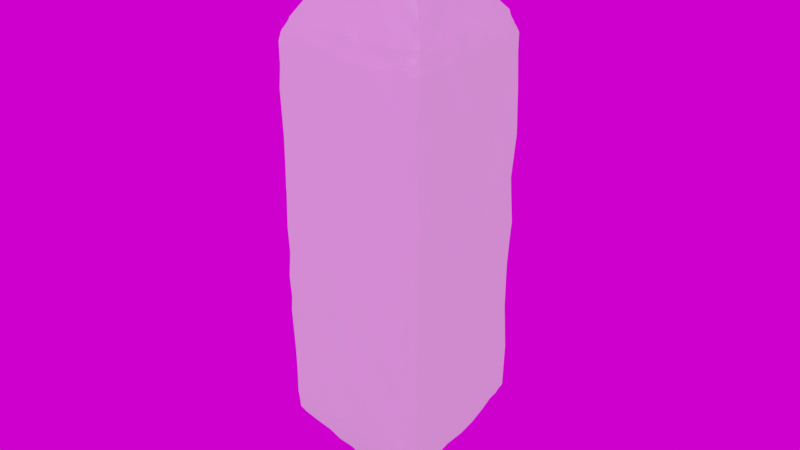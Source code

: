 # Source: pickle_decimated.blend  (saved by Blender 2.81.16; exported with 4.5.12 LTS)
import bpy
from mathutils import Matrix  # noqa: F401  (used for matrix-valued properties, if any)

bpy.ops.wm.read_factory_settings(use_empty=True)
scene = bpy.context.scene
scene.name = 'Scene'

# ---- collections
col_collection = bpy.data.collections.new('Collection'); scene.collection.children.link(col_collection)

# ---- images (referenced by path relative to the original .blend; pixels are not part of the script)
import os
ASSET_DIR = os.environ.get("B2B_ASSET_DIR", "")  # directory of the original .blend (textures are referenced by path, not embedded)
HERE = os.path.dirname(os.path.abspath(__file__))  # packed textures are extracted next to this script under _unpacked/

def load_image(name, relpath, width, height, colorspace="sRGB"):
    """Load a texture the original file referenced (path relative to the .blend, or extracted next to this script)."""
    p = next((c for c in (os.path.join(HERE, relpath), os.path.join(ASSET_DIR, relpath)) if relpath and os.path.exists(c)), "")
    if p:
        img = bpy.data.images.load(p, check_existing=True)
        img.name = name
    else:  # same state as the original file: an image datablock whose file is absent (Cycles renders it pink)
        img = bpy.data.images.new(name, width, height)
        img.source = "FILE"
        img.filepath = "//" + (relpath or name)
    img.colorspace_settings.name = colorspace
    return img
img_crystal_difuse_png = load_image('crystal_difuse.png', 'crystal_difuse.png', 1024, 1024, 'sRGB')
img_free_star_sky_hdri_spherical_map_by_kirriaa_dbw8p0w_jpg = load_image('free_star_sky_hdri_spherical_map_by_kirriaa_dbw8p0w.jpg', 'free_star_sky_hdri_spherical_map_by_kirriaa_dbw8p0w.jpg', 1024, 1024, 'sRGB')

# ---- materials (node trees are filled in below, after node groups)
mat_material_001 = bpy.data.materials.new('Material.001')
mat_material_001.displacement_method = 'DISPLACEMENT'

# ---- material node trees
mat_material_001.use_nodes = True; mat_material_001.node_tree.nodes.clear()
_N = mat_material_001.node_tree.nodes; _L = mat_material_001.node_tree.links
n0 = _N.new('ShaderNodeDisplacement'); n0.name = 'Displacement'; n0.location = (302, -499)
n0.inputs[2].default_value = 0.05
n1 = _N.new('ShaderNodeNewGeometry'); n1.name = 'Geometry'; n1.location = (-505, -560)
n2 = _N.new('ShaderNodeBsdfPrincipled'); n2.name = 'Principled BSDF'; n2.location = (10, 300)
n2.distribution = 'GGX'
n2.subsurface_method = 'BURLEY'
n2.inputs[3].default_value = 1.45
n2.inputs[27].default_value = (0.05456, 0.2266, 0.0195, 1.0)
n2.inputs[28].default_value = 1.0
n3 = _N.new('ShaderNodeValToRGB'); n3.name = 'ColorRamp'; n3.location = (-309, -332)
while len(n3.color_ramp.elements) > 1: n3.color_ramp.elements.remove(n3.color_ramp.elements[-1])
n3.color_ramp.elements[0].position = 0.0; n3.color_ramp.elements[0].color = (0.0, 0.0, 0.0, 1.0)
_e = n3.color_ramp.elements.new(1.0); _e.color = (1.0, 1.0, 1.0, 1.0)
n4 = _N.new('ShaderNodeTexImage'); n4.name = 'Image Texture'; n4.location = (-466, 334)
n4.image = img_crystal_difuse_png
n5 = _N.new('ShaderNodeTexVoronoi'); n5.name = 'Voronoi Texture'; n5.location = (100, -568)
n5.inputs[2].default_value = 10.0
n6 = _N.new('ShaderNodeOutputMaterial'); n6.name = 'Material Output'; n6.location = (541, -345)
_L.new(n5.outputs[0], n0.inputs[0])
_L.new(n2.outputs[0], n6.inputs[0])
_L.new(n1.outputs[0], n5.inputs[0])
_L.new(n1.outputs[7], n3.inputs[0])
_L.new(n4.outputs[0], n2.inputs[0])
_L.new(n0.outputs[0], n6.inputs[2])
n6.is_active_output = True

# ---- world
world_world = bpy.data.worlds.new('World'); scene.world = world_world
world_world.use_nodes = True; world_world.node_tree.nodes.clear()
_N = world_world.node_tree.nodes; _L = world_world.node_tree.links
n0 = _N.new('ShaderNodeOutputWorld'); n0.name = 'World Output'; n0.location = (300, 300)
n1 = _N.new('ShaderNodeTexEnvironment'); n1.name = 'Environment Texture'; n1.location = (-141, 248)
n1.image = img_free_star_sky_hdri_spherical_map_by_kirriaa_dbw8p0w_jpg
_L.new(n1.outputs[0], n0.inputs[0])
n0.is_active_output = True
world_world.color = (0.05088, 0.05088, 0.05088)
world_world.use_sun_shadow = False
world_world.sun_shadow_jitter_overblur = 0.0

# ---- lights
light_point = bpy.data.lights.new('Point', 'POINT')
light_point.transmission_factor = 0.0
light_point.energy = 750.0
light_point.shadow_soft_size = 0.25
light_point.shadow_maximum_resolution = 0.006
light_point.use_absolute_resolution = True

# ---- meshes
me_cube_001 = bpy.data.meshes.new('Cube.001')
me_cube_001.from_pydata([(-0.4665, -0.4021, -1.044), (-0.4021, -0.4665, -1.044), (-0.445, -0.5, -0.945), (-0.5, -0.445, -0.945), (-0.445, -0.5, 0.945), (-0.4021, -0.4665, 1.044), (-0.4665, -0.4021, 1.044), (-0.5, -0.445, 0.945), (-0.4665, 0.4021, -1.044), (-0.5, 0.445, -0.945), (-0.445, 0.5, -0.945), (-0.4021, 0.4665, -1.044), (-0.4665, 0.4021, 1.044), (-0.4021, 0.4665, 1.044), (-0.445, 0.5, 0.945), (-0.5, 0.445, 0.945), (0.4665, -0.4021, -1.044), (0.5, -0.445, -0.945), (0.445, -0.5, -0.945), (0.4021, -0.4665, -1.044), (0.4665, -0.4021, 1.044), (0.4021, -0.4665, 1.044), (0.445, -0.5, 0.945), (0.5, -0.445, 0.945), (0.4021, 0.4665, -1.044), (0.445, 0.5, -0.945), (0.5, 0.445, -0.945), (0.4665, 0.4021, -1.044), (0.4021, 0.4665, 1.044), (0.4665, 0.4021, 1.044), (0.5, 0.445, 0.945), (0.445, 0.5, 0.945), (8.941e-08, -0.06436, 1.566), (0.06436, 4.843e-08, 1.566), (6.333e-08, 0.06436, 1.566), (-0.06436, 8.568e-08, 1.566), (6.333e-08, -0.06436, -1.566), (-0.06436, -8.568e-08, -1.566), (8.941e-08, 0.06436, -1.566), (0.06436, -4.843e-08, -1.566)], [], [(18, 22, 4, 2), (11, 24, 38), (29, 33, 20), (19, 1, 36), (13, 34, 28), (21, 32, 5), (39, 27, 16), (10, 14, 31, 25), (6, 35, 12), (26, 30, 23, 17), (3, 7, 15, 9), (0, 1, 2, 3), (4, 5, 6, 7), (8, 9, 10, 11), (12, 13, 14, 15), (16, 17, 18, 19), (20, 21, 22, 23), (24, 25, 26, 27), (28, 29, 30, 31), (32, 33, 34, 35), (36, 37, 38, 39), (8, 0, 3, 9), (2, 4, 7, 3), (6, 12, 15, 7), (14, 10, 9, 15), (24, 11, 10, 25), (13, 28, 31, 14), (30, 26, 25, 31), (16, 27, 26, 17), (29, 20, 23, 30), (22, 18, 17, 23), (1, 19, 18, 2), (21, 5, 4, 22), (35, 6, 5, 32), (28, 34, 33, 29), (34, 13, 12, 35), (20, 33, 32, 21), (39, 16, 19, 36), (11, 38, 37, 8), (38, 24, 27, 39), (0, 37, 36, 1), (37, 0, 8)])
_uv = me_cube_001.uv_layers.new(name='UVMap')
_uv.uv.foreach_set('vector', [0.3842, 0.1348, 0.3842, 0.4691, 0.222, 0.4691, 0.222, 0.1348, 0.7402, 0.1153, 0.5937, 0.1194, 0.6642, 0.02494, 0.9129, 0.4865, 0.8396, 0.579, 0.7664, 0.4865, 0.3764, 0.1174, 0.2298, 0.1174, 0.3031, 0.02494, 0.7512, 0.4843, 0.6808, 0.5787, 0.6047, 0.4884, 0.3764, 0.4865, 0.3031, 0.579, 0.2298, 0.4865, 0.8396, 0.02494, 0.9129, 0.1174, 0.7664, 0.1174, 0.7485, 0.1325, 0.7585, 0.4666, 0.5964, 0.4712, 0.5864, 0.1371, 0.5691, 0.4843, 0.4986, 0.5787, 0.4226, 0.4884, 0.9207, 0.1348, 0.9207, 0.4691, 0.7585, 0.4691, 0.7585, 0.1348, 0.5664, 0.1325, 0.5764, 0.4666, 0.4142, 0.4712, 0.4042, 0.1371, 0.558, 0.1153, 0.5697, 0.115, 0.5764, 0.1322, 0.5664, 0.1325, 0.222, 0.4691, 0.2298, 0.4865, 0.2181, 0.4865, 0.212, 0.4691, 0.7519, 0.115, 0.7585, 0.1322, 0.7485, 0.1325, 0.7402, 0.1153, 0.4226, 0.4884, 0.4108, 0.4887, 0.4042, 0.4715, 0.4142, 0.4712, 0.3881, 0.1174, 0.3942, 0.1348, 0.3842, 0.1348, 0.3764, 0.1174, 0.3881, 0.4865, 0.3764, 0.4865, 0.3842, 0.4691, 0.3942, 0.4691, 0.5937, 0.1194, 0.5864, 0.1371, 0.5764, 0.1373, 0.582, 0.1198, 0.6047, 0.4884, 0.593, 0.4887, 0.5864, 0.4715, 0.5964, 0.4712, 0.6375, 0.6612, 0.6492, 0.6499, 0.661, 0.6612, 0.6492, 0.6726, 0.4909, 0.6612, 0.4792, 0.6726, 0.4675, 0.6612, 0.4792, 0.6499, 0.4115, 0.1194, 0.558, 0.1153, 0.5664, 0.1325, 0.4042, 0.1371, 0.222, 0.1348, 0.222, 0.4691, 0.212, 0.4691, 0.212, 0.1348, 0.5691, 0.4843, 0.4226, 0.4884, 0.4142, 0.4712, 0.5764, 0.4666, 0.4042, 0.4715, 0.3942, 0.1373, 0.4042, 0.1371, 0.4142, 0.4712, 0.5937, 0.1194, 0.7402, 0.1153, 0.7485, 0.1325, 0.5864, 0.1371, 0.7512, 0.4843, 0.6047, 0.4884, 0.5964, 0.4712, 0.7585, 0.4666, 0.9207, 0.4691, 0.9207, 0.1348, 0.9308, 0.1348, 0.9308, 0.4691, 0.7664, 0.1174, 0.9129, 0.1174, 0.9207, 0.1348, 0.7585, 0.1348, 0.9129, 0.4865, 0.7664, 0.4865, 0.7585, 0.4691, 0.9207, 0.4691, 0.3842, 0.4691, 0.3842, 0.1348, 0.3942, 0.1348, 0.3942, 0.4691, 0.2298, 0.1174, 0.3764, 0.1174, 0.3842, 0.1348, 0.222, 0.1348, 0.3764, 0.4865, 0.2298, 0.4865, 0.222, 0.4691, 0.3842, 0.4691, 0.6492, 0.6726, 0.576, 0.7437, 0.5642, 0.7324, 0.6375, 0.6612, 0.7343, 0.5901, 0.661, 0.6612, 0.6492, 0.6499, 0.7225, 0.5787, 0.661, 0.6612, 0.7343, 0.7324, 0.7225, 0.7437, 0.6492, 0.6726, 0.576, 0.5787, 0.6492, 0.6499, 0.6375, 0.6612, 0.5642, 0.5901, 0.4792, 0.6499, 0.5525, 0.5787, 0.5642, 0.5901, 0.4909, 0.6612, 0.3942, 0.7324, 0.4675, 0.6612, 0.4792, 0.6726, 0.4059, 0.7437, 0.4675, 0.6612, 0.3942, 0.5901, 0.4059, 0.5787, 0.4792, 0.6499, 0.5525, 0.7437, 0.4792, 0.6726, 0.4909, 0.6612, 0.5642, 0.7324, 0.482, 0.02494, 0.558, 0.1153, 0.4115, 0.1194])
me_cube_001.materials.append(mat_material_001)
me_cube_001.use_remesh_fix_poles = True
me_cube_001.use_remesh_preserve_attributes = False
me_cube_001.use_mirror_vertex_groups = False
me_cube_001.update()

# ---- objects
ob_cube = bpy.data.objects.new('Cube', me_cube_001)
ob_point = bpy.data.objects.new('Point', light_point)

# ---- transforms, parenting, visibility, modifiers, constraints
ob_cube.location = (0.0, 0.0, 0.0)
ob_cube.scale = (0.8, 0.8, 1.0)
ob_cube.lineart.crease_threshold = 0.0
_m = ob_cube.modifiers.new('Subdivision', 'SUBSURF')
_m.uv_smooth = 'PRESERVE_CORNERS'
_m.subdivision_type = 'SIMPLE'
_m.levels = 3
_m.render_levels = 3
_m.show_only_control_edges = False
ob_point.location = (1.013, -5.202, 7.144)
ob_point.lineart.crease_threshold = 0.0

# ---- collection membership
col_collection.objects.link(ob_cube)
col_collection.objects.link(ob_point)

# ---- scene / render settings (as saved in the file)
scene.frame_start = 1; scene.frame_end = 250; scene.frame_set(1)
scene.render.engine = 'CYCLES'
scene.cycles.use_denoising = False
scene.cycles.samples = 128
scene.cycles.sampling_pattern = 'TABULATED_SOBOL'
scene.cycles.use_adaptive_sampling = False
scene.cycles.use_light_tree = False
scene.view_settings.view_transform = 'Filmic'
bpy.context.view_layer.update()

# ---- added for rendering (the .blend has no active camera): camera
cam_auto = bpy.data.cameras.new('AutoCamera')
cam_auto.lens = 50.0
cam_auto.sensor_width = 36.0
cam_auto.clip_end = 1000.0
ob_auto_camera = bpy.data.objects.new('AutoCamera', cam_auto)
scene.collection.objects.link(ob_auto_camera)
ob_auto_camera.location = (3.08164, -3.69797, 2.46531)
ob_auto_camera.rotation_euler = (1.09748, -7.21219e-08, 0.694738)
scene.camera = ob_auto_camera
bpy.context.view_layer.update()
